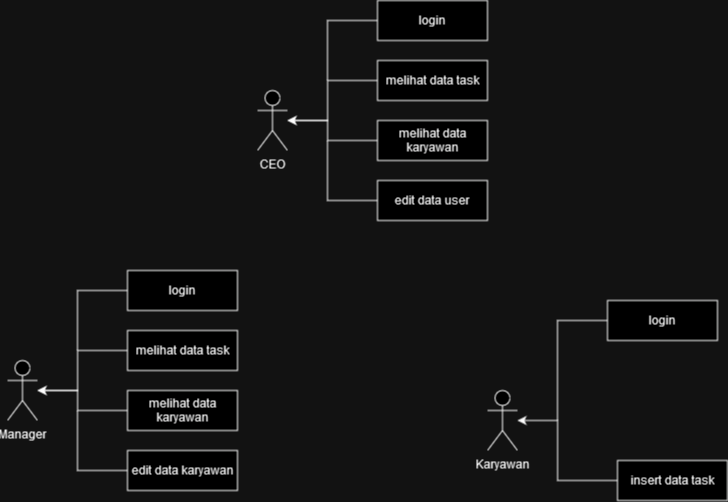

The diagram above was exported from draw.io. Its source (the exported page's mxGraphModel, read from the mxfile embedded in the PNG):
<mxGraphModel dx="509" dy="1100" grid="1" gridSize="10" guides="1" tooltips="1" connect="1" arrows="1" fold="1" page="1" pageScale="1" pageWidth="827" pageHeight="1169" math="0" shadow="0">
  <root>
    <mxCell id="WIyWlLk6GJQsqaUBKTNV-0" />
    <mxCell id="WIyWlLk6GJQsqaUBKTNV-1" parent="WIyWlLk6GJQsqaUBKTNV-0" />
    <mxCell id="xbxuiA0DebFoh0JyUEtT-36" value="CEO" style="shape=umlActor;verticalLabelPosition=bottom;verticalAlign=top;html=1;outlineConnect=0;labelBackgroundColor=none;" vertex="1" parent="WIyWlLk6GJQsqaUBKTNV-1">
      <mxGeometry x="280" y="110" width="30" height="60" as="geometry" />
    </mxCell>
    <mxCell id="xbxuiA0DebFoh0JyUEtT-37" value="login" style="rounded=0;whiteSpace=wrap;html=1;labelBackgroundColor=none;" vertex="1" parent="WIyWlLk6GJQsqaUBKTNV-1">
      <mxGeometry x="400" y="20" width="110" height="40" as="geometry" />
    </mxCell>
    <mxCell id="xbxuiA0DebFoh0JyUEtT-55" value="" style="edgeStyle=orthogonalEdgeStyle;rounded=0;orthogonalLoop=1;jettySize=auto;html=1;" edge="1" parent="WIyWlLk6GJQsqaUBKTNV-1" source="xbxuiA0DebFoh0JyUEtT-38" target="xbxuiA0DebFoh0JyUEtT-36">
      <mxGeometry relative="1" as="geometry">
        <Array as="points">
          <mxPoint x="350" y="100" />
          <mxPoint x="350" y="140" />
        </Array>
      </mxGeometry>
    </mxCell>
    <mxCell id="xbxuiA0DebFoh0JyUEtT-38" value="melihat data task" style="rounded=0;whiteSpace=wrap;html=1;labelBackgroundColor=none;" vertex="1" parent="WIyWlLk6GJQsqaUBKTNV-1">
      <mxGeometry x="400" y="80" width="110" height="40" as="geometry" />
    </mxCell>
    <mxCell id="xbxuiA0DebFoh0JyUEtT-56" value="" style="edgeStyle=orthogonalEdgeStyle;rounded=0;orthogonalLoop=1;jettySize=auto;html=1;" edge="1" parent="WIyWlLk6GJQsqaUBKTNV-1" source="xbxuiA0DebFoh0JyUEtT-47" target="xbxuiA0DebFoh0JyUEtT-36">
      <mxGeometry relative="1" as="geometry">
        <Array as="points">
          <mxPoint x="350" y="160" />
          <mxPoint x="350" y="140" />
        </Array>
      </mxGeometry>
    </mxCell>
    <mxCell id="xbxuiA0DebFoh0JyUEtT-47" value="melihat data karyawan" style="rounded=0;whiteSpace=wrap;html=1;labelBackgroundColor=none;" vertex="1" parent="WIyWlLk6GJQsqaUBKTNV-1">
      <mxGeometry x="400" y="140" width="110" height="40" as="geometry" />
    </mxCell>
    <mxCell id="xbxuiA0DebFoh0JyUEtT-48" value="edit data user" style="rounded=0;whiteSpace=wrap;html=1;labelBackgroundColor=none;" vertex="1" parent="WIyWlLk6GJQsqaUBKTNV-1">
      <mxGeometry x="400" y="200" width="110" height="40" as="geometry" />
    </mxCell>
    <mxCell id="xbxuiA0DebFoh0JyUEtT-59" value="" style="endArrow=none;html=1;rounded=0;exitX=0;exitY=0.5;exitDx=0;exitDy=0;" edge="1" parent="WIyWlLk6GJQsqaUBKTNV-1" source="xbxuiA0DebFoh0JyUEtT-48">
      <mxGeometry width="50" height="50" relative="1" as="geometry">
        <mxPoint x="390" y="220" as="sourcePoint" />
        <mxPoint x="350" y="160" as="targetPoint" />
        <Array as="points">
          <mxPoint x="350" y="220" />
        </Array>
      </mxGeometry>
    </mxCell>
    <mxCell id="xbxuiA0DebFoh0JyUEtT-62" value="" style="endArrow=none;html=1;rounded=0;entryX=0;entryY=0.5;entryDx=0;entryDy=0;" edge="1" parent="WIyWlLk6GJQsqaUBKTNV-1" target="xbxuiA0DebFoh0JyUEtT-37">
      <mxGeometry width="50" height="50" relative="1" as="geometry">
        <mxPoint x="350" y="100" as="sourcePoint" />
        <mxPoint x="390" y="30" as="targetPoint" />
        <Array as="points">
          <mxPoint x="350" y="40" />
        </Array>
      </mxGeometry>
    </mxCell>
    <mxCell id="xbxuiA0DebFoh0JyUEtT-64" value="Manager" style="shape=umlActor;verticalLabelPosition=bottom;verticalAlign=top;html=1;outlineConnect=0;labelBackgroundColor=none;" vertex="1" parent="WIyWlLk6GJQsqaUBKTNV-1">
      <mxGeometry x="30" y="380" width="30" height="60" as="geometry" />
    </mxCell>
    <mxCell id="xbxuiA0DebFoh0JyUEtT-65" value="login" style="rounded=0;whiteSpace=wrap;html=1;labelBackgroundColor=none;" vertex="1" parent="WIyWlLk6GJQsqaUBKTNV-1">
      <mxGeometry x="150" y="290" width="110" height="40" as="geometry" />
    </mxCell>
    <mxCell id="xbxuiA0DebFoh0JyUEtT-66" value="" style="edgeStyle=orthogonalEdgeStyle;rounded=0;orthogonalLoop=1;jettySize=auto;html=1;" edge="1" parent="WIyWlLk6GJQsqaUBKTNV-1" source="xbxuiA0DebFoh0JyUEtT-67" target="xbxuiA0DebFoh0JyUEtT-64">
      <mxGeometry relative="1" as="geometry">
        <Array as="points">
          <mxPoint x="100" y="370" />
          <mxPoint x="100" y="410" />
        </Array>
      </mxGeometry>
    </mxCell>
    <mxCell id="xbxuiA0DebFoh0JyUEtT-67" value="melihat data task" style="rounded=0;whiteSpace=wrap;html=1;labelBackgroundColor=none;" vertex="1" parent="WIyWlLk6GJQsqaUBKTNV-1">
      <mxGeometry x="150" y="350" width="110" height="40" as="geometry" />
    </mxCell>
    <mxCell id="xbxuiA0DebFoh0JyUEtT-68" value="" style="edgeStyle=orthogonalEdgeStyle;rounded=0;orthogonalLoop=1;jettySize=auto;html=1;" edge="1" parent="WIyWlLk6GJQsqaUBKTNV-1" source="xbxuiA0DebFoh0JyUEtT-69" target="xbxuiA0DebFoh0JyUEtT-64">
      <mxGeometry relative="1" as="geometry">
        <Array as="points">
          <mxPoint x="100" y="430" />
          <mxPoint x="100" y="410" />
        </Array>
      </mxGeometry>
    </mxCell>
    <mxCell id="xbxuiA0DebFoh0JyUEtT-69" value="melihat data karyawan" style="rounded=0;whiteSpace=wrap;html=1;labelBackgroundColor=none;" vertex="1" parent="WIyWlLk6GJQsqaUBKTNV-1">
      <mxGeometry x="150" y="410" width="110" height="40" as="geometry" />
    </mxCell>
    <mxCell id="xbxuiA0DebFoh0JyUEtT-70" value="edit data karyawan" style="rounded=0;whiteSpace=wrap;html=1;labelBackgroundColor=none;" vertex="1" parent="WIyWlLk6GJQsqaUBKTNV-1">
      <mxGeometry x="150" y="470" width="110" height="40" as="geometry" />
    </mxCell>
    <mxCell id="xbxuiA0DebFoh0JyUEtT-71" value="" style="endArrow=none;html=1;rounded=0;exitX=0;exitY=0.5;exitDx=0;exitDy=0;" edge="1" parent="WIyWlLk6GJQsqaUBKTNV-1" source="xbxuiA0DebFoh0JyUEtT-70">
      <mxGeometry width="50" height="50" relative="1" as="geometry">
        <mxPoint x="140" y="490" as="sourcePoint" />
        <mxPoint x="100" y="430" as="targetPoint" />
        <Array as="points">
          <mxPoint x="100" y="490" />
        </Array>
      </mxGeometry>
    </mxCell>
    <mxCell id="xbxuiA0DebFoh0JyUEtT-72" value="" style="endArrow=none;html=1;rounded=0;entryX=0;entryY=0.5;entryDx=0;entryDy=0;" edge="1" parent="WIyWlLk6GJQsqaUBKTNV-1" target="xbxuiA0DebFoh0JyUEtT-65">
      <mxGeometry width="50" height="50" relative="1" as="geometry">
        <mxPoint x="100" y="370" as="sourcePoint" />
        <mxPoint x="140" y="300" as="targetPoint" />
        <Array as="points">
          <mxPoint x="100" y="310" />
        </Array>
      </mxGeometry>
    </mxCell>
    <mxCell id="xbxuiA0DebFoh0JyUEtT-73" value="Karyawan" style="shape=umlActor;verticalLabelPosition=bottom;verticalAlign=top;html=1;outlineConnect=0;labelBackgroundColor=none;" vertex="1" parent="WIyWlLk6GJQsqaUBKTNV-1">
      <mxGeometry x="510" y="410" width="30" height="60" as="geometry" />
    </mxCell>
    <mxCell id="xbxuiA0DebFoh0JyUEtT-74" value="login" style="rounded=0;whiteSpace=wrap;html=1;labelBackgroundColor=none;" vertex="1" parent="WIyWlLk6GJQsqaUBKTNV-1">
      <mxGeometry x="630" y="320" width="110" height="40" as="geometry" />
    </mxCell>
    <mxCell id="xbxuiA0DebFoh0JyUEtT-75" value="" style="edgeStyle=orthogonalEdgeStyle;rounded=0;orthogonalLoop=1;jettySize=auto;html=1;" edge="1" parent="WIyWlLk6GJQsqaUBKTNV-1" source="xbxuiA0DebFoh0JyUEtT-76" target="xbxuiA0DebFoh0JyUEtT-73">
      <mxGeometry relative="1" as="geometry">
        <Array as="points">
          <mxPoint x="580" y="500" />
          <mxPoint x="580" y="440" />
        </Array>
      </mxGeometry>
    </mxCell>
    <mxCell id="xbxuiA0DebFoh0JyUEtT-76" value="insert data task" style="rounded=0;whiteSpace=wrap;html=1;labelBackgroundColor=none;" vertex="1" parent="WIyWlLk6GJQsqaUBKTNV-1">
      <mxGeometry x="640" y="480" width="110" height="40" as="geometry" />
    </mxCell>
    <mxCell id="xbxuiA0DebFoh0JyUEtT-81" value="" style="endArrow=none;html=1;rounded=0;entryX=0;entryY=0.5;entryDx=0;entryDy=0;" edge="1" parent="WIyWlLk6GJQsqaUBKTNV-1" target="xbxuiA0DebFoh0JyUEtT-74">
      <mxGeometry width="50" height="50" relative="1" as="geometry">
        <mxPoint x="580" y="440" as="sourcePoint" />
        <mxPoint x="620" y="330" as="targetPoint" />
        <Array as="points">
          <mxPoint x="580" y="340" />
        </Array>
      </mxGeometry>
    </mxCell>
  </root>
</mxGraphModel>